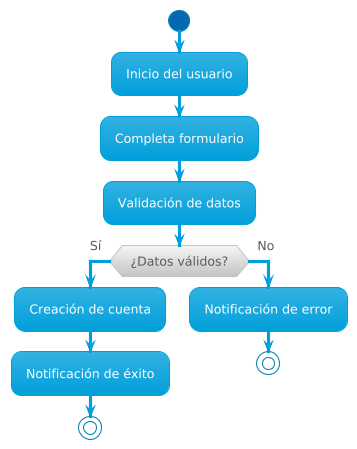

The diagram above was rendered by PlantUML. Its source (embedded in the PNG):
@startuml
!theme bluegray
start
:Inicio del usuario;
:Completa formulario;
:Validación de datos;
if (¿Datos válidos?) then (Sí)
  :Creación de cuenta;
  :Notificación de éxito;
  stop
else (No)
  :Notificación de error;
  stop
endif
@enduml